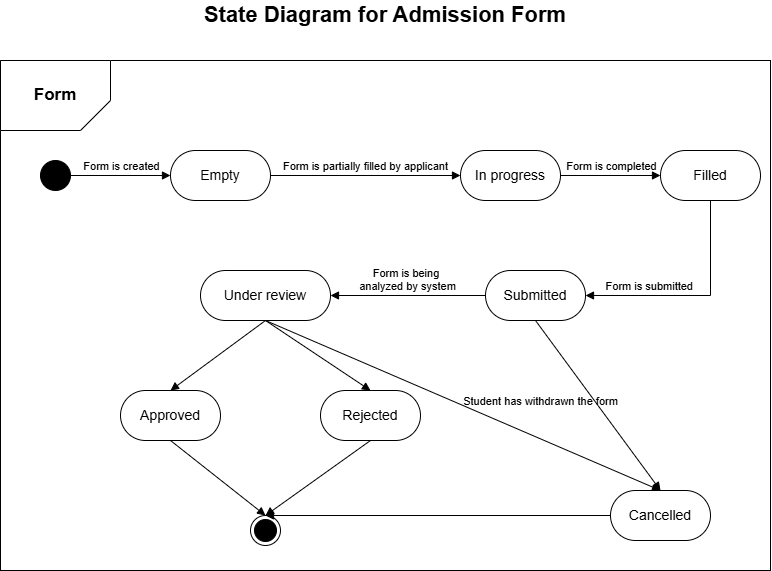

The diagram above was exported from draw.io. Its source (the exported page's mxGraphModel, read from the mxfile embedded in the PNG):
<mxGraphModel dx="1235" dy="655" grid="1" gridSize="10" guides="1" tooltips="1" connect="1" arrows="1" fold="1" page="1" pageScale="1" pageWidth="850" pageHeight="1100" math="0" shadow="0">
  <root>
    <mxCell id="0" />
    <mxCell id="1" parent="0" />
    <mxCell id="RKx04XmR1cN_kVh1_TYQ-1" value="State Diagram for Admission Form" style="text;html=1;align=center;verticalAlign=middle;whiteSpace=wrap;rounded=0;fontStyle=1;fontSize=22;" vertex="1" parent="1">
      <mxGeometry x="225" y="20" width="400" height="30" as="geometry" />
    </mxCell>
    <mxCell id="RKx04XmR1cN_kVh1_TYQ-2" value="" style="rounded=0;whiteSpace=wrap;html=1;" vertex="1" parent="1">
      <mxGeometry x="40" y="80" width="770" height="510" as="geometry" />
    </mxCell>
    <mxCell id="RKx04XmR1cN_kVh1_TYQ-3" value="&lt;b&gt;&lt;font style=&quot;font-size: 17px;&quot;&gt;Form&lt;/font&gt;&lt;/b&gt;" style="shape=card;whiteSpace=wrap;html=1;direction=west;" vertex="1" parent="1">
      <mxGeometry x="40" y="80" width="110" height="70" as="geometry" />
    </mxCell>
    <mxCell id="RKx04XmR1cN_kVh1_TYQ-4" value="" style="ellipse;fillColor=strokeColor;html=1;" vertex="1" parent="1">
      <mxGeometry x="80" y="180" width="30" height="30" as="geometry" />
    </mxCell>
    <mxCell id="RKx04XmR1cN_kVh1_TYQ-17" value="Empty" style="rounded=1;whiteSpace=wrap;html=1;arcSize=50;strokeWidth=1;whiteSpace=wrap;align=center;verticalAlign=middle;spacingLeft=0;fontStyle=0;fontSize=14;spacing=10;" vertex="1" parent="1">
      <mxGeometry x="210" y="170" width="100" height="50" as="geometry" />
    </mxCell>
    <mxCell id="RKx04XmR1cN_kVh1_TYQ-20" value="Form is created" style="html=1;verticalAlign=bottom;labelBackgroundColor=none;endArrow=block;endFill=1;rounded=0;exitX=1;exitY=0.5;exitDx=0;exitDy=0;entryX=0;entryY=0.5;entryDx=0;entryDy=0;" edge="1" parent="1" source="RKx04XmR1cN_kVh1_TYQ-4" target="RKx04XmR1cN_kVh1_TYQ-17">
      <mxGeometry width="160" relative="1" as="geometry">
        <mxPoint x="200" y="250" as="sourcePoint" />
        <mxPoint x="360" y="250" as="targetPoint" />
      </mxGeometry>
    </mxCell>
    <mxCell id="RKx04XmR1cN_kVh1_TYQ-21" value="In progress" style="rounded=1;whiteSpace=wrap;html=1;arcSize=50;strokeWidth=1;whiteSpace=wrap;align=center;verticalAlign=middle;spacingLeft=0;fontStyle=0;fontSize=14;spacing=10;" vertex="1" parent="1">
      <mxGeometry x="500" y="170" width="100" height="50" as="geometry" />
    </mxCell>
    <mxCell id="RKx04XmR1cN_kVh1_TYQ-23" value="Form is&amp;nbsp;&lt;span style=&quot;background-color: initial;&quot;&gt;partially filled by applicant&lt;/span&gt;" style="html=1;verticalAlign=bottom;labelBackgroundColor=none;endArrow=block;endFill=1;rounded=0;exitX=1;exitY=0.5;exitDx=0;exitDy=0;entryX=0;entryY=0.5;entryDx=0;entryDy=0;" edge="1" parent="1" source="RKx04XmR1cN_kVh1_TYQ-17" target="RKx04XmR1cN_kVh1_TYQ-21">
      <mxGeometry width="160" relative="1" as="geometry">
        <mxPoint x="410" y="280" as="sourcePoint" />
        <mxPoint x="540" y="280" as="targetPoint" />
      </mxGeometry>
    </mxCell>
    <mxCell id="RKx04XmR1cN_kVh1_TYQ-24" value="Filled" style="rounded=1;whiteSpace=wrap;html=1;arcSize=50;strokeWidth=1;whiteSpace=wrap;align=center;verticalAlign=middle;spacingLeft=0;fontStyle=0;fontSize=14;spacing=10;" vertex="1" parent="1">
      <mxGeometry x="700" y="170" width="100" height="50" as="geometry" />
    </mxCell>
    <mxCell id="RKx04XmR1cN_kVh1_TYQ-25" value="Form is completed" style="html=1;verticalAlign=bottom;labelBackgroundColor=none;endArrow=block;endFill=1;rounded=0;exitX=1;exitY=0.5;exitDx=0;exitDy=0;entryX=0;entryY=0.5;entryDx=0;entryDy=0;" edge="1" parent="1" source="RKx04XmR1cN_kVh1_TYQ-21" target="RKx04XmR1cN_kVh1_TYQ-24">
      <mxGeometry width="160" relative="1" as="geometry">
        <mxPoint x="390" y="205" as="sourcePoint" />
        <mxPoint x="610" y="205" as="targetPoint" />
      </mxGeometry>
    </mxCell>
    <mxCell id="RKx04XmR1cN_kVh1_TYQ-26" value="Submitted" style="rounded=1;whiteSpace=wrap;html=1;arcSize=50;strokeWidth=1;whiteSpace=wrap;align=center;verticalAlign=middle;spacingLeft=0;fontStyle=0;fontSize=14;spacing=10;" vertex="1" parent="1">
      <mxGeometry x="525" y="290" width="100" height="50" as="geometry" />
    </mxCell>
    <mxCell id="RKx04XmR1cN_kVh1_TYQ-27" value="Form is submitted" style="html=1;verticalAlign=bottom;labelBackgroundColor=none;endArrow=block;endFill=1;rounded=0;exitX=0.5;exitY=1;exitDx=0;exitDy=0;entryX=1;entryY=0.5;entryDx=0;entryDy=0;align=right;" edge="1" parent="1" source="RKx04XmR1cN_kVh1_TYQ-24" target="RKx04XmR1cN_kVh1_TYQ-26">
      <mxGeometry width="160" relative="1" as="geometry">
        <mxPoint x="390" y="205" as="sourcePoint" />
        <mxPoint x="610" y="205" as="targetPoint" />
        <Array as="points">
          <mxPoint x="750" y="315" />
        </Array>
      </mxGeometry>
    </mxCell>
    <mxCell id="RKx04XmR1cN_kVh1_TYQ-28" value="Approved" style="rounded=1;whiteSpace=wrap;html=1;arcSize=50;strokeWidth=1;whiteSpace=wrap;align=center;verticalAlign=middle;spacingLeft=0;fontStyle=0;fontSize=14;spacing=10;" vertex="1" parent="1">
      <mxGeometry x="160" y="410" width="100" height="50" as="geometry" />
    </mxCell>
    <mxCell id="RKx04XmR1cN_kVh1_TYQ-29" value="Rejected" style="rounded=1;whiteSpace=wrap;html=1;arcSize=50;strokeWidth=1;whiteSpace=wrap;align=center;verticalAlign=middle;spacingLeft=0;fontStyle=0;fontSize=14;spacing=10;" vertex="1" parent="1">
      <mxGeometry x="360" y="410" width="100" height="50" as="geometry" />
    </mxCell>
    <mxCell id="RKx04XmR1cN_kVh1_TYQ-30" value="Under review" style="rounded=1;whiteSpace=wrap;html=1;arcSize=50;strokeWidth=1;whiteSpace=wrap;align=center;verticalAlign=middle;spacingLeft=0;fontStyle=0;fontSize=14;spacing=10;" vertex="1" parent="1">
      <mxGeometry x="240" y="290" width="130" height="50" as="geometry" />
    </mxCell>
    <mxCell id="RKx04XmR1cN_kVh1_TYQ-31" value="Form is being&amp;nbsp;&lt;div&gt;analyzed by system&lt;/div&gt;" style="html=1;verticalAlign=bottom;labelBackgroundColor=none;endArrow=block;endFill=1;rounded=0;exitX=0;exitY=0.5;exitDx=0;exitDy=0;entryX=1;entryY=0.5;entryDx=0;entryDy=0;" edge="1" parent="1" source="RKx04XmR1cN_kVh1_TYQ-26" target="RKx04XmR1cN_kVh1_TYQ-30">
      <mxGeometry width="160" relative="1" as="geometry">
        <mxPoint x="610" y="325" as="sourcePoint" />
        <mxPoint x="510" y="325" as="targetPoint" />
      </mxGeometry>
    </mxCell>
    <mxCell id="RKx04XmR1cN_kVh1_TYQ-33" value="" style="ellipse;html=1;shape=endState;fillColor=strokeColor;" vertex="1" parent="1">
      <mxGeometry x="290" y="535" width="30" height="30" as="geometry" />
    </mxCell>
    <mxCell id="RKx04XmR1cN_kVh1_TYQ-34" value="" style="html=1;verticalAlign=top;labelBackgroundColor=none;endArrow=block;endFill=1;rounded=0;exitX=0.5;exitY=1;exitDx=0;exitDy=0;entryX=0.5;entryY=0;entryDx=0;entryDy=0;labelPosition=center;verticalLabelPosition=bottom;align=center;" edge="1" parent="1" source="RKx04XmR1cN_kVh1_TYQ-30" target="RKx04XmR1cN_kVh1_TYQ-28">
      <mxGeometry width="160" relative="1" as="geometry">
        <mxPoint x="320" y="205" as="sourcePoint" />
        <mxPoint x="510" y="205" as="targetPoint" />
      </mxGeometry>
    </mxCell>
    <mxCell id="RKx04XmR1cN_kVh1_TYQ-35" value="" style="html=1;verticalAlign=bottom;labelBackgroundColor=none;endArrow=block;endFill=1;rounded=0;exitX=0.5;exitY=1;exitDx=0;exitDy=0;entryX=0.5;entryY=0;entryDx=0;entryDy=0;" edge="1" parent="1" source="RKx04XmR1cN_kVh1_TYQ-30" target="RKx04XmR1cN_kVh1_TYQ-29">
      <mxGeometry width="160" relative="1" as="geometry">
        <mxPoint x="330" y="215" as="sourcePoint" />
        <mxPoint x="520" y="215" as="targetPoint" />
      </mxGeometry>
    </mxCell>
    <mxCell id="RKx04XmR1cN_kVh1_TYQ-36" value="" style="html=1;verticalAlign=top;labelBackgroundColor=none;endArrow=block;endFill=1;rounded=0;exitX=0.5;exitY=1;exitDx=0;exitDy=0;entryX=0.5;entryY=0;entryDx=0;entryDy=0;labelPosition=center;verticalLabelPosition=bottom;align=center;" edge="1" parent="1" source="RKx04XmR1cN_kVh1_TYQ-29" target="RKx04XmR1cN_kVh1_TYQ-33">
      <mxGeometry width="160" relative="1" as="geometry">
        <mxPoint x="315" y="350" as="sourcePoint" />
        <mxPoint x="185" y="420" as="targetPoint" />
      </mxGeometry>
    </mxCell>
    <mxCell id="RKx04XmR1cN_kVh1_TYQ-37" value="" style="html=1;verticalAlign=bottom;labelBackgroundColor=none;endArrow=block;endFill=1;rounded=0;exitX=0.5;exitY=1;exitDx=0;exitDy=0;entryX=0.5;entryY=0;entryDx=0;entryDy=0;" edge="1" parent="1" source="RKx04XmR1cN_kVh1_TYQ-28" target="RKx04XmR1cN_kVh1_TYQ-33">
      <mxGeometry width="160" relative="1" as="geometry">
        <mxPoint x="210" y="420" as="sourcePoint" />
        <mxPoint x="345" y="490" as="targetPoint" />
      </mxGeometry>
    </mxCell>
    <mxCell id="RKx04XmR1cN_kVh1_TYQ-38" value="Cancelled" style="rounded=1;whiteSpace=wrap;html=1;arcSize=50;strokeWidth=1;whiteSpace=wrap;align=center;verticalAlign=middle;spacingLeft=0;fontStyle=0;fontSize=14;spacing=10;" vertex="1" parent="1">
      <mxGeometry x="650" y="510" width="100" height="50" as="geometry" />
    </mxCell>
    <mxCell id="RKx04XmR1cN_kVh1_TYQ-39" value="Student has withdrawn the form" style="html=1;verticalAlign=bottom;labelBackgroundColor=none;endArrow=block;endFill=1;rounded=0;exitX=0.5;exitY=1;exitDx=0;exitDy=0;entryX=0.5;entryY=0;entryDx=0;entryDy=0;horizontal=1;" edge="1" parent="1" source="RKx04XmR1cN_kVh1_TYQ-30" target="RKx04XmR1cN_kVh1_TYQ-38">
      <mxGeometry x="0.3403" y="26" width="160" relative="1" as="geometry">
        <mxPoint x="505" y="410" as="sourcePoint" />
        <mxPoint x="370" y="340" as="targetPoint" />
        <mxPoint as="offset" />
      </mxGeometry>
    </mxCell>
    <mxCell id="RKx04XmR1cN_kVh1_TYQ-40" value="" style="html=1;verticalAlign=bottom;labelBackgroundColor=none;endArrow=block;endFill=1;rounded=0;exitX=0.5;exitY=1;exitDx=0;exitDy=0;horizontal=1;entryX=0.5;entryY=0;entryDx=0;entryDy=0;" edge="1" parent="1" source="RKx04XmR1cN_kVh1_TYQ-26" target="RKx04XmR1cN_kVh1_TYQ-38">
      <mxGeometry width="160" relative="1" as="geometry">
        <mxPoint x="315" y="350" as="sourcePoint" />
        <mxPoint x="660" y="410" as="targetPoint" />
      </mxGeometry>
    </mxCell>
    <mxCell id="RKx04XmR1cN_kVh1_TYQ-41" value="" style="html=1;verticalAlign=bottom;labelBackgroundColor=none;endArrow=block;endFill=1;rounded=0;exitX=0;exitY=0.5;exitDx=0;exitDy=0;entryX=0.5;entryY=0;entryDx=0;entryDy=0;" edge="1" parent="1" source="RKx04XmR1cN_kVh1_TYQ-38" target="RKx04XmR1cN_kVh1_TYQ-33">
      <mxGeometry width="160" relative="1" as="geometry">
        <mxPoint x="315" y="350" as="sourcePoint" />
        <mxPoint x="450" y="420" as="targetPoint" />
      </mxGeometry>
    </mxCell>
  </root>
</mxGraphModel>